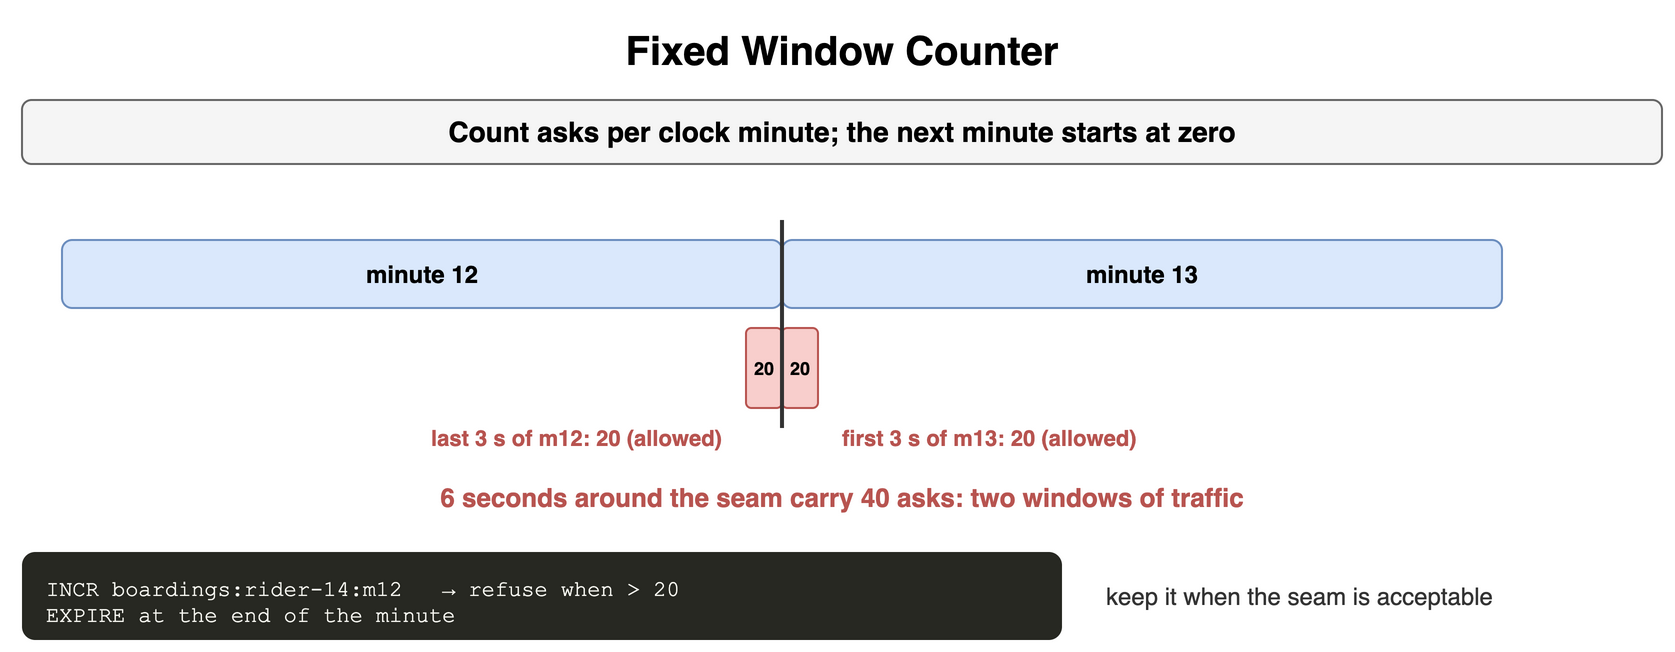

The diagram above was exported from draw.io. Its source (the exported page's mxGraphModel, read from the mxfile embedded in the PNG):
<mxGraphModel dx="900" dy="334" grid="1" gridSize="10" guides="1" tooltips="1" connect="1" arrows="1" fold="1" page="1" pageScale="1" pageWidth="900" pageHeight="334" math="0" shadow="0">
  <root>
    <mxCell id="0" />
    <mxCell id="1" parent="0" />
    <mxCell id="g1" value="Fixed Window Counter" style="text;html=1;align=center;verticalAlign=middle;whiteSpace=wrap;fontSize=20;fontStyle=1;" vertex="1" parent="1">
      <mxGeometry x="40" y="10" width="820" height="30" as="geometry" />
    </mxCell>
    <mxCell id="g2" value="Count asks per clock minute; the next minute starts at zero" style="rounded=1;whiteSpace=wrap;html=1;fillColor=#f5f5f5;strokeColor=#666666;fontStyle=1;fontSize=14;" vertex="1" parent="1">
      <mxGeometry x="40" y="50" width="820" height="32" as="geometry" />
    </mxCell>
    <mxCell id="g3" value="minute 12" style="rounded=1;whiteSpace=wrap;html=1;fillColor=#dae8fc;strokeColor=#6c8ebf;fontSize=12;align=center;fontStyle=1;" vertex="1" parent="1">
      <mxGeometry x="60" y="120" width="360" height="34" as="geometry" />
    </mxCell>
    <mxCell id="g4" value="minute 13" style="rounded=1;whiteSpace=wrap;html=1;fillColor=#dae8fc;strokeColor=#6c8ebf;fontSize=12;align=center;fontStyle=1;" vertex="1" parent="1">
      <mxGeometry x="420" y="120" width="360" height="34" as="geometry" />
    </mxCell>
    <mxCell id="g5" value="20" style="rounded=1;whiteSpace=wrap;html=1;fillColor=#f8cecc;strokeColor=#b85450;fontSize=9;align=center;fontStyle=1;" vertex="1" parent="1">
      <mxGeometry x="402" y="164" width="18" height="40" as="geometry" />
    </mxCell>
    <mxCell id="g6" value="20" style="rounded=1;whiteSpace=wrap;html=1;fillColor=#f8cecc;strokeColor=#b85450;fontSize=9;align=center;fontStyle=1;" vertex="1" parent="1">
      <mxGeometry x="420" y="164" width="18" height="40" as="geometry" />
    </mxCell>
    <mxCell id="g7" value="" style="endArrow=none;html=1;strokeColor=#333333;strokeWidth=2;" edge="1" parent="1">
      <mxGeometry relative="1" as="geometry">
        <mxPoint x="420" y="110" as="sourcePoint" />
        <mxPoint x="420" y="214" as="targetPoint" />
      </mxGeometry>
    </mxCell>
    <mxCell id="g8" value="last 3 s of m12: 20 (allowed)" style="text;html=1;whiteSpace=wrap;fontSize=11;align=right;verticalAlign=middle;fontSize=11;fontColor=#b85450;fontStyle=1;" vertex="1" parent="1">
      <mxGeometry x="142" y="210" width="250" height="18" as="geometry" />
    </mxCell>
    <mxCell id="g9" value="first 3 s of m13: 20 (allowed)" style="text;html=1;whiteSpace=wrap;fontSize=11;align=left;verticalAlign=middle;fontSize=11;fontColor=#b85450;fontStyle=1;" vertex="1" parent="1">
      <mxGeometry x="448" y="210" width="250" height="18" as="geometry" />
    </mxCell>
    <mxCell id="g10" value="6 seconds around the seam carry 40 asks: two windows of traffic" style="text;html=1;whiteSpace=wrap;fontSize=11;align=center;verticalAlign=middle;fontSize=13;fontColor=#b85450;fontStyle=1;" vertex="1" parent="1">
      <mxGeometry x="40" y="240" width="820" height="18" as="geometry" />
    </mxCell>
    <mxCell id="g11" value="INCR&amp;nbsp;boardings:rider-14:m12&amp;nbsp;&amp;nbsp;&amp;nbsp;→&amp;nbsp;refuse&amp;nbsp;when&amp;nbsp;&amp;gt;&amp;nbsp;20&lt;br&gt;EXPIRE&amp;nbsp;at&amp;nbsp;the&amp;nbsp;end&amp;nbsp;of&amp;nbsp;the&amp;nbsp;minute" style="rounded=1;whiteSpace=wrap;html=1;align=left;verticalAlign=top;spacingLeft=10;spacingTop=6;fontFamily=Courier New;fontSize=11;fillColor=#272822;fontColor=#f8f8f2;strokeColor=none;" vertex="1" parent="1">
      <mxGeometry x="40" y="276" width="520" height="44" as="geometry" />
    </mxCell>
    <mxCell id="g12" value="keep it when the seam is acceptable" style="text;html=1;whiteSpace=wrap;fontSize=11;align=left;verticalAlign=middle;fontSize=12;fontColor=#333333;" vertex="1" parent="1">
      <mxGeometry x="580" y="276" width="280" height="44" as="geometry" />
    </mxCell>
  </root>
</mxGraphModel>